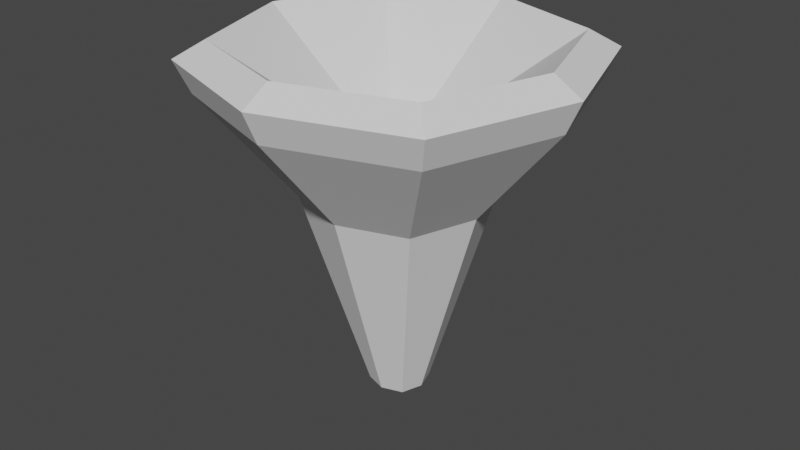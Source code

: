 # Source: Sporagia.blend  (saved by Blender 2.81.16; exported with 4.5.12 LTS)
import bpy
from mathutils import Matrix  # noqa: F401  (used for matrix-valued properties, if any)

bpy.ops.wm.read_factory_settings(use_empty=True)
scene = bpy.context.scene
scene.name = 'Scene'

# ---- collections
col_collection = bpy.data.collections.new('Collection'); scene.collection.children.link(col_collection)

# ---- world
world_world = bpy.data.worlds.new('World'); scene.world = world_world
world_world.use_nodes = True; world_world.node_tree.nodes.clear()
_N = world_world.node_tree.nodes; _L = world_world.node_tree.links
n0 = _N.new('ShaderNodeOutputWorld'); n0.name = 'World Output'; n0.location = (300, 300)
n1 = _N.new('ShaderNodeBackground'); n1.name = 'Background'; n1.location = (10, 300)
n1.inputs[0].default_value = (0.05088, 0.05088, 0.05088, 1.0)
_L.new(n1.outputs[0], n0.inputs[0])
n0.is_active_output = True
world_world.color = (0.05088, 0.05088, 0.05088)
world_world.use_sun_shadow = False
world_world.sun_shadow_jitter_overblur = 0.0

# ---- meshes
me_sproangia = bpy.data.meshes.new('Sproangia')
me_sproangia.from_pydata([(-0.0577, -0.05668, -0.03962), (-0.3173, -0.3171, 0.9185), (-0.0577, 0.05668, -0.03962), (-0.3173, 0.3171, 0.9185), (0.05566, -0.05668, -0.03962), (0.3169, -0.3171, 0.9185), (0.05566, 0.05668, -0.03962), (0.3169, 0.3171, 0.9185), (-0.07659, 0.0, -0.03962), (-0.423, 0.0, 0.9185), (0.07456, 0.0, -0.03962), (0.4226, 0.0, 0.9185), (-0.001743, 0.07558, -0.03962), (-0.004242, 0.4228, 0.9185), (-0.001743, -0.07558, -0.03962), (-0.004242, -0.4228, 0.9185), (-0.005819, -0.01809, 0.6057), (-0.004798, 0.0, -0.08149), (-0.3463, -0.3462, 0.7867), (-0.3463, 0.3462, 0.7867), (0.3461, 0.3462, 0.7867), (0.3461, -0.3462, 0.7867), (0.4615, 0.0, 0.7867), (-0.4617, 0.0, 0.7867), (-0.004522, -0.4616, 0.7867), (-0.004522, 0.4616, 0.7867), (-0.375, -0.375, 0.8725), (-0.375, 0.375, 0.8725), (0.375, 0.375, 0.8725), (0.375, -0.375, 0.8725), (0.5, 0.0, 0.8725), (-0.5, 0.0, 0.8725), (-0.004798, -0.5, 0.8725), (-0.004798, 0.5, 0.8725), (-0.1783, 0.1777, 0.5103), (0.177, 0.1777, 0.5103), (0.177, -0.1777, 0.5103), (0.2362, 0.0, 0.5103), (-0.2375, 0.0, 0.5103), (-0.002904, -0.2369, 0.5103), (-0.002904, 0.2369, 0.5103), (-0.1783, -0.1777, 0.5103)], [], [(31, 9, 3, 27), (33, 13, 7, 28), (30, 11, 5, 29), (32, 15, 1, 26), (17, 10, 4, 14), (9, 1, 16), (12, 6, 10, 17), (28, 7, 11, 30), (26, 1, 9, 31), (2, 12, 17, 8), (15, 16, 1), (15, 5, 16), (8, 17, 14, 0), (29, 5, 15, 32), (27, 3, 13, 33), (34, 19, 25, 40), (36, 21, 24, 39), (41, 18, 23, 38), (35, 20, 22, 37), (39, 24, 18, 41), (37, 22, 21, 36), (40, 25, 20, 35), (38, 23, 19, 34), (19, 27, 33, 25), (21, 29, 32, 24), (18, 26, 31, 23), (20, 28, 30, 22), (24, 32, 26, 18), (22, 30, 29, 21), (25, 33, 28, 20), (23, 31, 27, 19), (8, 38, 34, 2), (12, 40, 35, 6), (10, 37, 36, 4), (14, 39, 41, 0), (6, 35, 37, 10), (0, 41, 38, 8), (4, 36, 39, 14), (2, 34, 40, 12), (3, 9, 16), (13, 3, 16), (7, 13, 16), (11, 7, 16), (11, 16, 5)])
_uv = me_sproangia.uv_layers.new(name='UVMap')
_uv.uv.foreach_set('vector', [0.5625, 0.125, 0.625, 0.125, 0.625, 0.25, 0.5625, 0.25, 0.5625, 0.3738, 0.625, 0.3738, 0.625, 0.5, 0.5625, 0.5, 0.5625, 0.625, 0.625, 0.625, 0.625, 0.75, 0.5625, 0.75, 0.5625, 0.8762, 0.625, 0.8762, 0.625, 1.0, 0.5625, 1.0, 0.2488, 0.625, 0.375, 0.625, 0.375, 0.75, 0.2488, 0.75, 0.625, 0.125, 0.625, 1.0, 0.7512, 0.625, 0.2488, 0.5, 0.375, 0.5, 0.375, 0.625, 0.2488, 0.625, 0.5625, 0.5, 0.625, 0.5, 0.625, 0.625, 0.5625, 0.625, 0.5625, 0.0, 0.625, 0.0, 0.625, 0.125, 0.5625, 0.125, 0.125, 0.5, 0.2488, 0.5, 0.2488, 0.625, 0.125, 0.625, 0.7512, 0.75, 0.7512, 0.625, 0.625, 1.0, 0.7512, 0.75, 0.625, 0.75, 0.7512, 0.625, 0.125, 0.625, 0.2488, 0.625, 0.2488, 0.75, 0.125, 0.75, 0.5625, 0.75, 0.625, 0.75, 0.625, 0.8762, 0.5625, 0.8762, 0.5625, 0.25, 0.625, 0.25, 0.625, 0.3738, 0.5625, 0.3738, 0.4375, 0.25, 0.5, 0.25, 0.5, 0.3738, 0.4375, 0.3738, 0.4375, 0.75, 0.5, 0.75, 0.5, 0.8762, 0.4375, 0.8762, 0.4375, 0.0, 0.5, 0.0, 0.5, 0.125, 0.4375, 0.125, 0.4375, 0.5, 0.5, 0.5, 0.5, 0.625, 0.4375, 0.625, 0.4375, 0.8762, 0.5, 0.8762, 0.5, 1.0, 0.4375, 1.0, 0.4375, 0.625, 0.5, 0.625, 0.5, 0.75, 0.4375, 0.75, 0.4375, 0.3738, 0.5, 0.3738, 0.5, 0.5, 0.4375, 0.5, 0.4375, 0.125, 0.5, 0.125, 0.5, 0.25, 0.4375, 0.25, 0.5, 0.25, 0.5625, 0.25, 0.5625, 0.3738, 0.5, 0.3738, 0.5, 0.75, 0.5625, 0.75, 0.5625, 0.8762, 0.5, 0.8762, 0.5, 0.0, 0.5625, 0.0, 0.5625, 0.125, 0.5, 0.125, 0.5, 0.5, 0.5625, 0.5, 0.5625, 0.625, 0.5, 0.625, 0.5, 0.8762, 0.5625, 0.8762, 0.5625, 1.0, 0.5, 1.0, 0.5, 0.625, 0.5625, 0.625, 0.5625, 0.75, 0.5, 0.75, 0.5, 0.3738, 0.5625, 0.3738, 0.5625, 0.5, 0.5, 0.5, 0.5, 0.125, 0.5625, 0.125, 0.5625, 0.25, 0.5, 0.25, 0.375, 0.125, 0.4375, 0.125, 0.4375, 0.25, 0.375, 0.25, 0.375, 0.3738, 0.4375, 0.3738, 0.4375, 0.5, 0.375, 0.5, 0.375, 0.625, 0.4375, 0.625, 0.4375, 0.75, 0.375, 0.75, 0.375, 0.8762, 0.4375, 0.8762, 0.4375, 1.0, 0.375, 1.0, 0.375, 0.5, 0.4375, 0.5, 0.4375, 0.625, 0.375, 0.625, 0.375, 0.0, 0.4375, 0.0, 0.4375, 0.125, 0.375, 0.125, 0.375, 0.75, 0.4375, 0.75, 0.4375, 0.8762, 0.375, 0.8762, 0.375, 0.25, 0.4375, 0.25, 0.4375, 0.3738, 0.375, 0.3738, 0.625, 0.25, 0.625, 0.125, 0.7512, 0.625, 0.625, 0.3738, 0.625, 0.25, 0.7512, 0.625, 0.625, 0.5, 0.625, 0.3738, 0.7512, 0.625, 0.625, 0.625, 0.625, 0.5, 0.7512, 0.625, 0.625, 0.625, 0.7512, 0.625, 0.625, 0.75])
me_sproangia.use_remesh_fix_poles = True
me_sproangia.use_remesh_preserve_attributes = False
me_sproangia.use_mirror_vertex_groups = False
me_sproangia.update()

# ---- objects
ob_sporangia = bpy.data.objects.new('Sporangia', me_sproangia)

# ---- transforms, parenting, visibility, modifiers, constraints
ob_sporangia.location = (0.0, 0.0, 0.0)
ob_sporangia.lineart.crease_threshold = 0.0

# ---- collection membership
col_collection.objects.link(ob_sporangia)

# ---- scene / render settings (as saved in the file)
scene.frame_start = 1; scene.frame_end = 250; scene.frame_set(1)
scene.render.engine = 'BLENDER_EEVEE_NEXT'
scene.cycles.use_denoising = False
scene.cycles.samples = 128
scene.cycles.sampling_pattern = 'TABULATED_SOBOL'
scene.cycles.use_adaptive_sampling = False
scene.cycles.use_light_tree = False
scene.view_settings.view_transform = 'Filmic'
bpy.context.view_layer.update()

# ---- added for rendering (the .blend has no active camera and no usable light): camera, sun
cam_auto = bpy.data.cameras.new('AutoCamera')
cam_auto.lens = 50.0
cam_auto.sensor_width = 36.0
cam_auto.clip_end = 1000.0
ob_auto_camera = bpy.data.objects.new('AutoCamera', cam_auto)
scene.collection.objects.link(ob_auto_camera)
ob_auto_camera.location = (1.60254, -1.92304, 1.70054)
ob_auto_camera.rotation_euler = (1.09748, -7.21219e-08, 0.694738)
scene.camera = ob_auto_camera
light_auto_sun = bpy.data.lights.new('AutoSun', 'SUN')
light_auto_sun.energy = 3.0
light_auto_sun.angle = 0.0523599
ob_auto_sun = bpy.data.objects.new('AutoSun', light_auto_sun)
scene.collection.objects.link(ob_auto_sun)
ob_auto_sun.rotation_euler = (0.872665, 0.174533, 0.523599)
bpy.context.view_layer.update()
